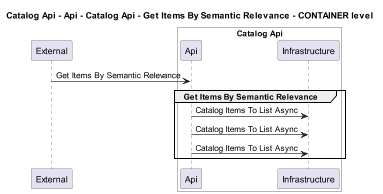

The diagram above was rendered by PlantUML. Its source (embedded in the PNG):
@startuml
!pragma layout smetana
skinparam dpi 60

title Catalog Api - Api - Catalog Api - Get Items By Semantic Relevance - CONTAINER level

participant "External" as C4InterFlow.SoftwareSystems.ExternalSystem

box "Catalog Api" #White
    participant "Api" as dotnet.eShop.Architecture.SoftwareSystems.CatalogApi.Containers.Api
    participant "Infrastructure" as dotnet.eShop.Architecture.SoftwareSystems.CatalogApi.Containers.Infrastructure
end box


C4InterFlow.SoftwareSystems.ExternalSystem -> dotnet.eShop.Architecture.SoftwareSystems.CatalogApi.Containers.Api : Get Items By Semantic Relevance
group Get Items By Semantic Relevance
dotnet.eShop.Architecture.SoftwareSystems.CatalogApi.Containers.Api -> dotnet.eShop.Architecture.SoftwareSystems.CatalogApi.Containers.Infrastructure : Catalog Items To List Async
dotnet.eShop.Architecture.SoftwareSystems.CatalogApi.Containers.Api -> dotnet.eShop.Architecture.SoftwareSystems.CatalogApi.Containers.Infrastructure : Catalog Items To List Async
dotnet.eShop.Architecture.SoftwareSystems.CatalogApi.Containers.Api -> dotnet.eShop.Architecture.SoftwareSystems.CatalogApi.Containers.Infrastructure : Catalog Items To List Async
end


@enduml